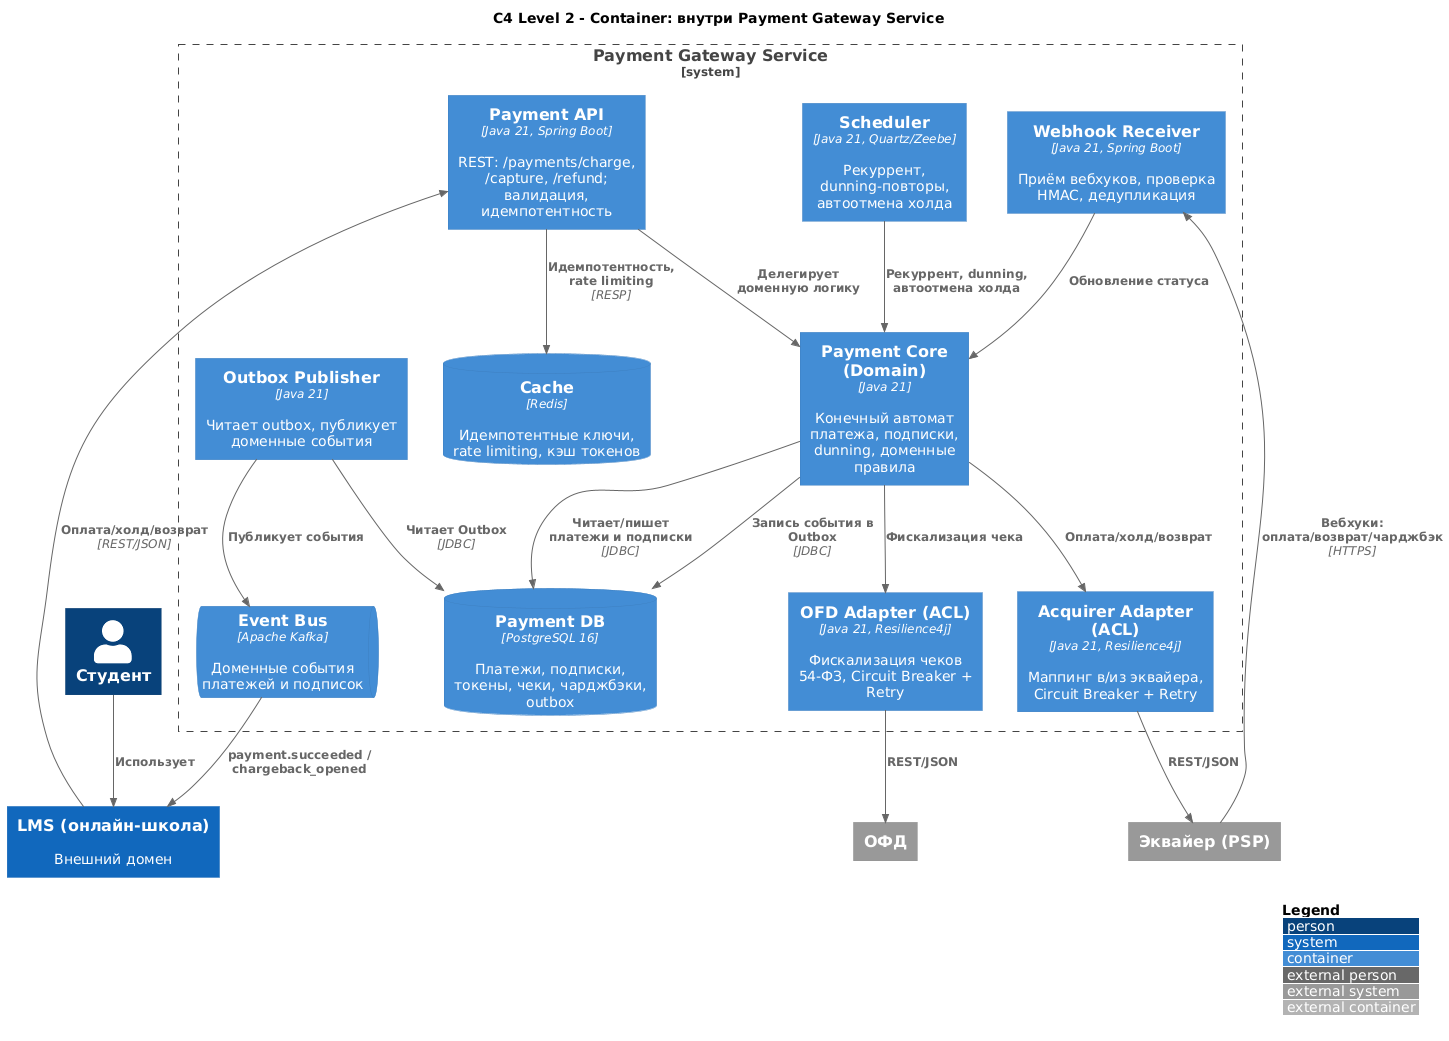

The diagram above was rendered by PlantUML. Its source (embedded in the PNG):
@startuml c4_payment_container
' =====================================================================
'  Модель C4 (уровень Container) для PGS.
'  Используется библиотека C4-PlantUML (C4_Container.puml).
' =====================================================================
!include https://raw.githubusercontent.com/plantuml-stdlib/C4-PlantUML/master/C4_Container.puml

LAYOUT_WITH_LEGEND()
title C4 Level 2 - Container: внутри Payment Gateway Service

Person(student, "Студент")
System(lms, "LMS (онлайн-школа)", "Внешний домен")
System_Ext(acquirer, "Эквайер (PSP)")
System_Ext(ofd, "ОФД")

System_Boundary(pgs, "Payment Gateway Service") {
    Container(api, "Payment API", "Java 21, Spring Boot", "REST: /payments/charge, /capture, /refund; валидация, идемпотентность")
    Container(core, "Payment Core (Domain)", "Java 21", "Конечный автомат платежа, подписки, dunning, доменные правила")
    Container(acqAdapter, "Acquirer Adapter (ACL)", "Java 21, Resilience4j", "Маппинг в/из эквайера, Circuit Breaker + Retry")
    Container(ofdAdapter, "OFD Adapter (ACL)", "Java 21, Resilience4j", "Фискализация чеков 54-ФЗ, Circuit Breaker + Retry")
    Container(webhook, "Webhook Receiver", "Java 21, Spring Boot", "Приём вебхуков, проверка HMAC, дедупликация")
    Container(scheduler, "Scheduler", "Java 21, Quartz/Zeebe", "Рекуррент, dunning-повторы, автоотмена холда")
    Container(publisher, "Outbox Publisher", "Java 21", "Читает outbox, публикует доменные события")
    ContainerDb(db, "Payment DB", "PostgreSQL 16", "Платежи, подписки, токены, чеки, чарджбэки, outbox")
    ContainerDb(cache, "Cache", "Redis", "Идемпотентные ключи, rate limiting, кэш токенов")
    ContainerQueue(kafka, "Event Bus", "Apache Kafka", "Доменные события платежей и подписок")
}

Rel(student, lms, "Использует")
Rel(lms, api, "Оплата/холд/возврат", "REST/JSON")
Rel(api, core, "Делегирует доменную логику")
Rel(api, cache, "Идемпотентность, rate limiting", "RESP")
Rel(core, db, "Читает/пишет платежи и подписки", "JDBC")
Rel(core, acqAdapter, "Оплата/холд/возврат")
Rel(core, ofdAdapter, "Фискализация чека")
Rel(scheduler, core, "Рекуррент, dunning, автоотмена холда")
Rel(acqAdapter, acquirer, "REST/JSON")
Rel(ofdAdapter, ofd, "REST/JSON")
Rel(acquirer, webhook, "Вебхуки: оплата/возврат/чарджбэк", "HTTPS")
Rel(webhook, core, "Обновление статуса")
Rel(core, db, "Запись события в Outbox", "JDBC")
Rel(publisher, db, "Читает Outbox", "JDBC")
Rel(publisher, kafka, "Публикует события")
Rel(kafka, lms, "payment.succeeded / chargeback_opened")

@enduml